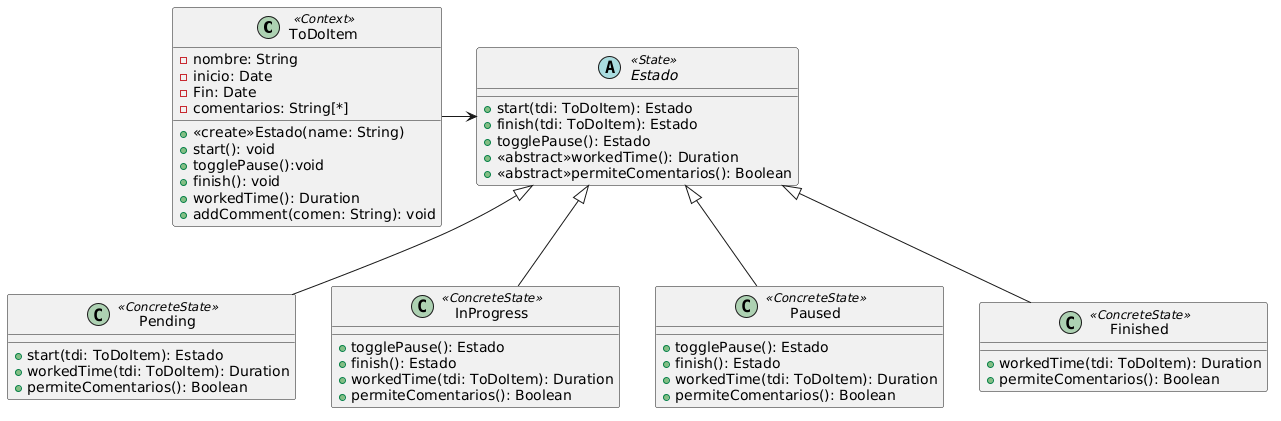

The diagram above was rendered by PlantUML. Its source (embedded in the PNG):
@startuml
class ToDoItem <<Context>>{
    -nombre: String
    -inicio: Date
    -Fin: Date
    -comentarios: String[*]
    +<<create>>Estado(name: String)
    +start(): void
    +togglePause():void
    +finish(): void
    +workedTime(): Duration
    +addComment(comen: String): void
}

abstract class Estado <<State>>{
    +start(tdi: ToDoItem): Estado
    +finish(tdi: ToDoItem): Estado
    +togglePause(): Estado
    +<<abstract>>workedTime(): Duration
    +<<abstract>>permiteComentarios(): Boolean
}

class Pending <<ConcreteState>> extends Estado {
    +start(tdi: ToDoItem): Estado
    +workedTime(tdi: ToDoItem): Duration
    +permiteComentarios(): Boolean
}

class InProgress <<ConcreteState>> extends Estado{
    +togglePause(): Estado
    +finish(): Estado
    +workedTime(tdi: ToDoItem): Duration
    +permiteComentarios(): Boolean
}

class Paused <<ConcreteState>> extends Estado{
    +togglePause(): Estado
    +finish(): Estado
    +workedTime(tdi: ToDoItem): Duration
    +permiteComentarios(): Boolean
}

class Finished <<ConcreteState>> extends Estado{
    +workedTime(tdi: ToDoItem): Duration
    +permiteComentarios(): Boolean
}

ToDoItem -> Estado
@enduml